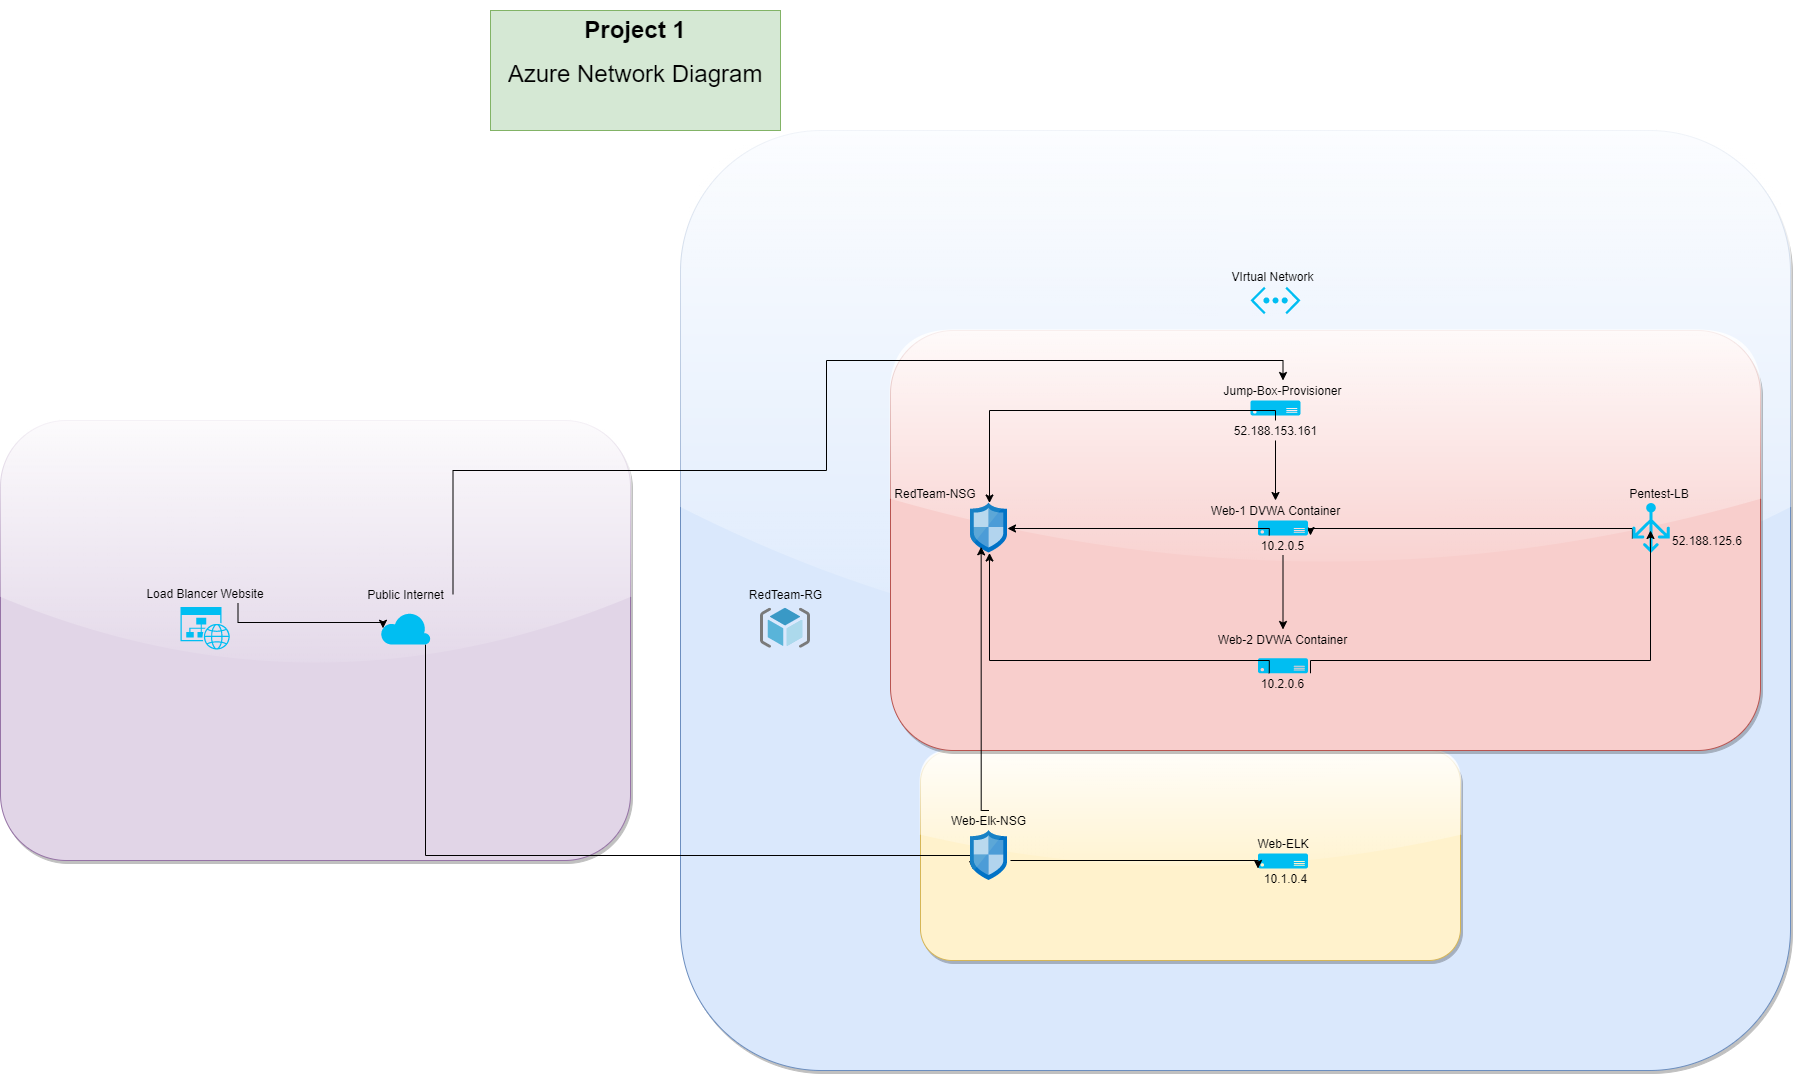

The diagram above was exported from draw.io. Its source (the exported page's mxGraphModel, read from the mxfile embedded in the PNG):
<mxGraphModel dx="1422" dy="1938" grid="1" gridSize="10" guides="1" tooltips="1" connect="1" arrows="1" fold="1" page="1" pageScale="1" pageWidth="850" pageHeight="1100" math="0" shadow="0">
  <root>
    <mxCell id="0" />
    <mxCell id="1" parent="0" />
    <mxCell id="slISfXPi_dlqUd0pFPoZ-98" value="" style="rounded=1;whiteSpace=wrap;html=1;shadow=1;glass=1;sketch=0;fillColor=#e1d5e7;strokeColor=#9673a6;" parent="1" vertex="1">
      <mxGeometry x="170" y="110" width="630" height="440" as="geometry" />
    </mxCell>
    <mxCell id="slISfXPi_dlqUd0pFPoZ-88" value="" style="rounded=1;whiteSpace=wrap;html=1;shadow=1;glass=1;sketch=0;fillColor=#dae8fc;strokeColor=#6c8ebf;" parent="1" vertex="1">
      <mxGeometry x="850" y="-180" width="1110" height="940" as="geometry" />
    </mxCell>
    <mxCell id="slISfXPi_dlqUd0pFPoZ-94" value="" style="rounded=1;whiteSpace=wrap;html=1;shadow=1;glass=1;sketch=0;fillColor=#fff2cc;strokeColor=#d6b656;" parent="1" vertex="1">
      <mxGeometry x="1090" y="440" width="540" height="210" as="geometry" />
    </mxCell>
    <mxCell id="slISfXPi_dlqUd0pFPoZ-89" value="" style="rounded=1;whiteSpace=wrap;html=1;shadow=1;glass=1;sketch=0;fillColor=#f8cecc;strokeColor=#b85450;" parent="1" vertex="1">
      <mxGeometry x="1060" y="20" width="870" height="420" as="geometry" />
    </mxCell>
    <mxCell id="slISfXPi_dlqUd0pFPoZ-117" style="edgeStyle=orthogonalEdgeStyle;rounded=0;orthogonalLoop=1;jettySize=auto;html=1;exitX=0;exitY=0.71;exitDx=0;exitDy=0;exitPerimeter=0;entryX=1;entryY=0;entryDx=0;entryDy=0;fontSize=24;" parent="1" source="slISfXPi_dlqUd0pFPoZ-1" target="slISfXPi_dlqUd0pFPoZ-79" edge="1">
      <mxGeometry relative="1" as="geometry">
        <Array as="points">
          <mxPoint x="1802" y="218" />
          <mxPoint x="1480" y="218" />
        </Array>
      </mxGeometry>
    </mxCell>
    <mxCell id="slISfXPi_dlqUd0pFPoZ-1" value="" style="verticalLabelPosition=bottom;html=1;verticalAlign=top;align=center;strokeColor=none;fillColor=#00BEF2;shape=mxgraph.azure.load_balancer_generic;pointerEvents=1;" parent="1" vertex="1">
      <mxGeometry x="1801.87" y="192.5" width="37.5" height="50" as="geometry" />
    </mxCell>
    <mxCell id="slISfXPi_dlqUd0pFPoZ-6" value="" style="verticalLabelPosition=bottom;html=1;verticalAlign=top;align=center;strokeColor=none;fillColor=#00BEF2;shape=mxgraph.azure.server;" parent="1" vertex="1">
      <mxGeometry x="1427.5" y="543" width="50" height="15" as="geometry" />
    </mxCell>
    <mxCell id="slISfXPi_dlqUd0pFPoZ-7" value="" style="verticalLabelPosition=bottom;html=1;verticalAlign=top;align=center;strokeColor=none;fillColor=#00BEF2;shape=mxgraph.azure.website_generic;pointerEvents=1;" parent="1" vertex="1">
      <mxGeometry x="350" y="296.5" width="50" height="42.5" as="geometry" />
    </mxCell>
    <mxCell id="slISfXPi_dlqUd0pFPoZ-8" value="" style="verticalLabelPosition=bottom;html=1;verticalAlign=top;align=center;strokeColor=none;fillColor=#00BEF2;shape=mxgraph.azure.virtual_network;pointerEvents=1;" parent="1" vertex="1">
      <mxGeometry x="1420" y="-23.75" width="50" height="27.500000000000004" as="geometry" />
    </mxCell>
    <mxCell id="slISfXPi_dlqUd0pFPoZ-10" value="" style="verticalLabelPosition=bottom;html=1;verticalAlign=top;align=center;strokeColor=none;fillColor=#00BEF2;shape=mxgraph.azure.server;" parent="1" vertex="1">
      <mxGeometry x="1427.5" y="210" width="50" height="15" as="geometry" />
    </mxCell>
    <mxCell id="slISfXPi_dlqUd0pFPoZ-11" value="" style="verticalLabelPosition=bottom;html=1;verticalAlign=top;align=center;strokeColor=none;fillColor=#00BEF2;shape=mxgraph.azure.server;" parent="1" vertex="1">
      <mxGeometry x="1427.5" y="347.75" width="50" height="15" as="geometry" />
    </mxCell>
    <mxCell id="slISfXPi_dlqUd0pFPoZ-12" value="" style="verticalLabelPosition=bottom;html=1;verticalAlign=top;align=center;strokeColor=none;fillColor=#00BEF2;shape=mxgraph.azure.server;" parent="1" vertex="1">
      <mxGeometry x="1420" y="90" width="50" height="15" as="geometry" />
    </mxCell>
    <mxCell id="slISfXPi_dlqUd0pFPoZ-114" style="edgeStyle=orthogonalEdgeStyle;rounded=0;orthogonalLoop=1;jettySize=auto;html=1;exitX=0.9;exitY=1;exitDx=0;exitDy=0;exitPerimeter=0;entryX=0.072;entryY=0.78;entryDx=0;entryDy=0;entryPerimeter=0;fontSize=24;" parent="1" source="slISfXPi_dlqUd0pFPoZ-16" target="slISfXPi_dlqUd0pFPoZ-60" edge="1">
      <mxGeometry relative="1" as="geometry">
        <Array as="points">
          <mxPoint x="595" y="545" />
          <mxPoint x="1143" y="545" />
        </Array>
      </mxGeometry>
    </mxCell>
    <mxCell id="slISfXPi_dlqUd0pFPoZ-16" value="" style="verticalLabelPosition=bottom;html=1;verticalAlign=top;align=center;strokeColor=none;fillColor=#00BEF2;shape=mxgraph.azure.cloud;" parent="1" vertex="1">
      <mxGeometry x="550" y="301.5" width="50" height="32.5" as="geometry" />
    </mxCell>
    <mxCell id="slISfXPi_dlqUd0pFPoZ-17" value="Jump-Box-Provisioner" style="text;html=1;strokeColor=none;fillColor=none;align=center;verticalAlign=middle;whiteSpace=wrap;rounded=0;" parent="1" vertex="1">
      <mxGeometry x="1370" y="70" width="165" height="20" as="geometry" />
    </mxCell>
    <mxCell id="slISfXPi_dlqUd0pFPoZ-19" value="Pentest-LB" style="text;html=1;strokeColor=none;fillColor=none;align=center;verticalAlign=middle;whiteSpace=wrap;rounded=0;" parent="1" vertex="1">
      <mxGeometry x="1783.75" y="172.5" width="90" height="20" as="geometry" />
    </mxCell>
    <mxCell id="slISfXPi_dlqUd0pFPoZ-20" value="Web-1 DVWA Container" style="text;html=1;strokeColor=none;fillColor=none;align=center;verticalAlign=middle;whiteSpace=wrap;rounded=0;" parent="1" vertex="1">
      <mxGeometry x="1357.5" y="190" width="175" height="20" as="geometry" />
    </mxCell>
    <mxCell id="slISfXPi_dlqUd0pFPoZ-26" value="Web-2 DVWA Container" style="text;html=1;strokeColor=none;fillColor=none;align=center;verticalAlign=middle;whiteSpace=wrap;rounded=0;" parent="1" vertex="1">
      <mxGeometry x="1375" y="319" width="155" height="20" as="geometry" />
    </mxCell>
    <mxCell id="slISfXPi_dlqUd0pFPoZ-27" value="Web-ELK" style="text;html=1;strokeColor=none;fillColor=none;align=center;verticalAlign=middle;whiteSpace=wrap;rounded=0;" parent="1" vertex="1">
      <mxGeometry x="1417.5" y="523" width="70" height="20" as="geometry" />
    </mxCell>
    <mxCell id="slISfXPi_dlqUd0pFPoZ-59" value="" style="aspect=fixed;html=1;points=[];align=center;image;fontSize=12;image=img/lib/mscae/Network_Security_Groups_Classic.svg;" parent="1" vertex="1">
      <mxGeometry x="1140" y="192.5" width="37" height="50" as="geometry" />
    </mxCell>
    <mxCell id="slISfXPi_dlqUd0pFPoZ-60" value="" style="aspect=fixed;html=1;points=[];align=center;image;fontSize=12;image=img/lib/mscae/Network_Security_Groups_Classic.svg;" parent="1" vertex="1">
      <mxGeometry x="1140" y="520" width="37" height="50" as="geometry" />
    </mxCell>
    <mxCell id="slISfXPi_dlqUd0pFPoZ-61" value="" style="aspect=fixed;html=1;points=[];align=center;image;fontSize=12;image=img/lib/mscae/ResourceGroup.svg;" parent="1" vertex="1">
      <mxGeometry x="930" y="297.75" width="50" height="40" as="geometry" />
    </mxCell>
    <mxCell id="slISfXPi_dlqUd0pFPoZ-62" value="RedTeam-RG" style="text;html=1;strokeColor=none;fillColor=none;align=center;verticalAlign=middle;whiteSpace=wrap;rounded=0;" parent="1" vertex="1">
      <mxGeometry x="902.5" y="273.75" width="105" height="20" as="geometry" />
    </mxCell>
    <mxCell id="slISfXPi_dlqUd0pFPoZ-63" value="RedTeam-NSG" style="text;html=1;strokeColor=none;fillColor=none;align=center;verticalAlign=middle;whiteSpace=wrap;rounded=0;" parent="1" vertex="1">
      <mxGeometry x="1060" y="172.5" width="90" height="20" as="geometry" />
    </mxCell>
    <mxCell id="slISfXPi_dlqUd0pFPoZ-111" style="edgeStyle=orthogonalEdgeStyle;rounded=0;orthogonalLoop=1;jettySize=auto;html=1;exitX=0.5;exitY=0;exitDx=0;exitDy=0;entryX=0.288;entryY=0.877;entryDx=0;entryDy=0;entryPerimeter=0;fontSize=24;" parent="1" source="slISfXPi_dlqUd0pFPoZ-64" target="slISfXPi_dlqUd0pFPoZ-59" edge="1">
      <mxGeometry relative="1" as="geometry">
        <Array as="points">
          <mxPoint x="1151" y="500" />
        </Array>
      </mxGeometry>
    </mxCell>
    <mxCell id="slISfXPi_dlqUd0pFPoZ-112" style="edgeStyle=orthogonalEdgeStyle;rounded=0;orthogonalLoop=1;jettySize=auto;html=1;entryX=0;entryY=0;entryDx=0;entryDy=0;fontSize=24;" parent="1" target="slISfXPi_dlqUd0pFPoZ-81" edge="1">
      <mxGeometry relative="1" as="geometry">
        <mxPoint x="1180" y="550" as="sourcePoint" />
        <Array as="points">
          <mxPoint x="1427" y="550" />
        </Array>
      </mxGeometry>
    </mxCell>
    <mxCell id="slISfXPi_dlqUd0pFPoZ-64" value="Web-Elk-NSG" style="text;html=1;strokeColor=none;fillColor=none;align=center;verticalAlign=middle;whiteSpace=wrap;rounded=0;" parent="1" vertex="1">
      <mxGeometry x="1117" y="500" width="83" height="20" as="geometry" />
    </mxCell>
    <mxCell id="slISfXPi_dlqUd0pFPoZ-113" style="edgeStyle=orthogonalEdgeStyle;rounded=0;orthogonalLoop=1;jettySize=auto;html=1;exitX=0.75;exitY=1;exitDx=0;exitDy=0;entryX=0.05;entryY=0.5;entryDx=0;entryDy=0;entryPerimeter=0;fontSize=24;" parent="1" source="slISfXPi_dlqUd0pFPoZ-65" target="slISfXPi_dlqUd0pFPoZ-16" edge="1">
      <mxGeometry relative="1" as="geometry">
        <Array as="points">
          <mxPoint x="407" y="312" />
          <mxPoint x="553" y="312" />
        </Array>
      </mxGeometry>
    </mxCell>
    <mxCell id="slISfXPi_dlqUd0pFPoZ-65" value="Load Blancer Website" style="text;html=1;strokeColor=none;fillColor=none;align=center;verticalAlign=middle;whiteSpace=wrap;rounded=0;" parent="1" vertex="1">
      <mxGeometry x="310" y="272.5" width="130" height="20" as="geometry" />
    </mxCell>
    <mxCell id="slISfXPi_dlqUd0pFPoZ-115" style="edgeStyle=orthogonalEdgeStyle;rounded=0;orthogonalLoop=1;jettySize=auto;html=1;exitX=1;exitY=0.5;exitDx=0;exitDy=0;entryX=0.5;entryY=0;entryDx=0;entryDy=0;fontSize=24;" parent="1" source="slISfXPi_dlqUd0pFPoZ-66" target="slISfXPi_dlqUd0pFPoZ-17" edge="1">
      <mxGeometry relative="1" as="geometry">
        <Array as="points">
          <mxPoint x="623" y="160" />
          <mxPoint x="996" y="160" />
          <mxPoint x="996" y="50" />
          <mxPoint x="1453" y="50" />
        </Array>
      </mxGeometry>
    </mxCell>
    <mxCell id="slISfXPi_dlqUd0pFPoZ-66" value="Public Internet" style="text;html=1;strokeColor=none;fillColor=none;align=center;verticalAlign=middle;whiteSpace=wrap;rounded=0;" parent="1" vertex="1">
      <mxGeometry x="527.5" y="273.75" width="95" height="20" as="geometry" />
    </mxCell>
    <mxCell id="slISfXPi_dlqUd0pFPoZ-74" value="&lt;h1 style=&quot;font-size: 24px;&quot;&gt;Project 1&lt;/h1&gt;&lt;div style=&quot;font-size: 24px;&quot;&gt;Azure Network Diagram&lt;/div&gt;&lt;div style=&quot;font-size: 24px;&quot;&gt;&lt;br style=&quot;font-size: 24px;&quot;&gt;&lt;/div&gt;" style="text;html=1;strokeColor=#82b366;fillColor=#d5e8d4;spacing=5;spacingTop=-20;whiteSpace=wrap;overflow=hidden;rounded=0;fontSize=24;align=center;" parent="1" vertex="1">
      <mxGeometry x="660" y="-300" width="290" height="120" as="geometry" />
    </mxCell>
    <mxCell id="slISfXPi_dlqUd0pFPoZ-77" value="VIrtual Network" style="text;html=1;strokeColor=none;fillColor=none;align=center;verticalAlign=middle;whiteSpace=wrap;rounded=0;" parent="1" vertex="1">
      <mxGeometry x="1400" y="-43.75" width="85" height="20" as="geometry" />
    </mxCell>
    <mxCell id="slISfXPi_dlqUd0pFPoZ-100" style="edgeStyle=orthogonalEdgeStyle;rounded=0;orthogonalLoop=1;jettySize=auto;html=1;exitX=0.25;exitY=0;exitDx=0;exitDy=0;fontSize=24;" parent="1" source="slISfXPi_dlqUd0pFPoZ-79" target="slISfXPi_dlqUd0pFPoZ-59" edge="1">
      <mxGeometry relative="1" as="geometry">
        <Array as="points">
          <mxPoint x="1439" y="218" />
        </Array>
      </mxGeometry>
    </mxCell>
    <mxCell id="slISfXPi_dlqUd0pFPoZ-119" style="edgeStyle=orthogonalEdgeStyle;rounded=0;orthogonalLoop=1;jettySize=auto;html=1;exitX=0.5;exitY=1;exitDx=0;exitDy=0;entryX=0.5;entryY=0;entryDx=0;entryDy=0;fontSize=24;" parent="1" source="slISfXPi_dlqUd0pFPoZ-79" target="slISfXPi_dlqUd0pFPoZ-26" edge="1">
      <mxGeometry relative="1" as="geometry" />
    </mxCell>
    <mxCell id="slISfXPi_dlqUd0pFPoZ-79" value="10.2.0.5" style="text;html=1;strokeColor=none;fillColor=none;align=center;verticalAlign=middle;whiteSpace=wrap;rounded=0;" parent="1" vertex="1">
      <mxGeometry x="1425" y="225" width="55" height="20" as="geometry" />
    </mxCell>
    <mxCell id="slISfXPi_dlqUd0pFPoZ-101" style="edgeStyle=orthogonalEdgeStyle;rounded=0;orthogonalLoop=1;jettySize=auto;html=1;exitX=0.25;exitY=0;exitDx=0;exitDy=0;fontSize=24;" parent="1" source="slISfXPi_dlqUd0pFPoZ-80" target="slISfXPi_dlqUd0pFPoZ-59" edge="1">
      <mxGeometry relative="1" as="geometry">
        <Array as="points">
          <mxPoint x="1439" y="350" />
          <mxPoint x="1159" y="350" />
        </Array>
      </mxGeometry>
    </mxCell>
    <mxCell id="slISfXPi_dlqUd0pFPoZ-106" style="edgeStyle=orthogonalEdgeStyle;rounded=0;orthogonalLoop=1;jettySize=auto;html=1;exitX=1;exitY=0;exitDx=0;exitDy=0;fontSize=24;" parent="1" source="slISfXPi_dlqUd0pFPoZ-80" edge="1">
      <mxGeometry relative="1" as="geometry">
        <mxPoint x="1820" y="220" as="targetPoint" />
        <Array as="points">
          <mxPoint x="1480" y="350" />
          <mxPoint x="1820" y="350" />
        </Array>
      </mxGeometry>
    </mxCell>
    <mxCell id="slISfXPi_dlqUd0pFPoZ-80" value="10.2.0.6" style="text;html=1;strokeColor=none;fillColor=none;align=center;verticalAlign=middle;whiteSpace=wrap;rounded=0;" parent="1" vertex="1">
      <mxGeometry x="1425" y="362.75" width="55" height="20" as="geometry" />
    </mxCell>
    <mxCell id="slISfXPi_dlqUd0pFPoZ-81" value="10.1.0.4" style="text;html=1;strokeColor=none;fillColor=none;align=center;verticalAlign=middle;whiteSpace=wrap;rounded=0;" parent="1" vertex="1">
      <mxGeometry x="1427.5" y="558" width="55" height="20" as="geometry" />
    </mxCell>
    <mxCell id="slISfXPi_dlqUd0pFPoZ-99" style="edgeStyle=orthogonalEdgeStyle;rounded=0;orthogonalLoop=1;jettySize=auto;html=1;exitX=0.5;exitY=0;exitDx=0;exitDy=0;fontSize=24;" parent="1" source="slISfXPi_dlqUd0pFPoZ-85" target="slISfXPi_dlqUd0pFPoZ-59" edge="1">
      <mxGeometry relative="1" as="geometry">
        <Array as="points">
          <mxPoint x="1445" y="100" />
          <mxPoint x="1159" y="100" />
        </Array>
      </mxGeometry>
    </mxCell>
    <mxCell id="slISfXPi_dlqUd0pFPoZ-118" style="edgeStyle=orthogonalEdgeStyle;rounded=0;orthogonalLoop=1;jettySize=auto;html=1;exitX=0.5;exitY=1;exitDx=0;exitDy=0;entryX=0.5;entryY=0;entryDx=0;entryDy=0;fontSize=24;" parent="1" source="slISfXPi_dlqUd0pFPoZ-85" target="slISfXPi_dlqUd0pFPoZ-20" edge="1">
      <mxGeometry relative="1" as="geometry" />
    </mxCell>
    <mxCell id="slISfXPi_dlqUd0pFPoZ-85" value="52.188.153.161" style="text;html=1;strokeColor=none;fillColor=none;align=center;verticalAlign=middle;whiteSpace=wrap;rounded=0;" parent="1" vertex="1">
      <mxGeometry x="1388.75" y="110" width="112.5" height="20" as="geometry" />
    </mxCell>
    <mxCell id="slISfXPi_dlqUd0pFPoZ-86" value="52.188.125.6" style="text;html=1;strokeColor=none;fillColor=none;align=center;verticalAlign=middle;whiteSpace=wrap;rounded=0;" parent="1" vertex="1">
      <mxGeometry x="1840.0000000000002" y="220" width="73.75" height="20" as="geometry" />
    </mxCell>
  </root>
</mxGraphModel>